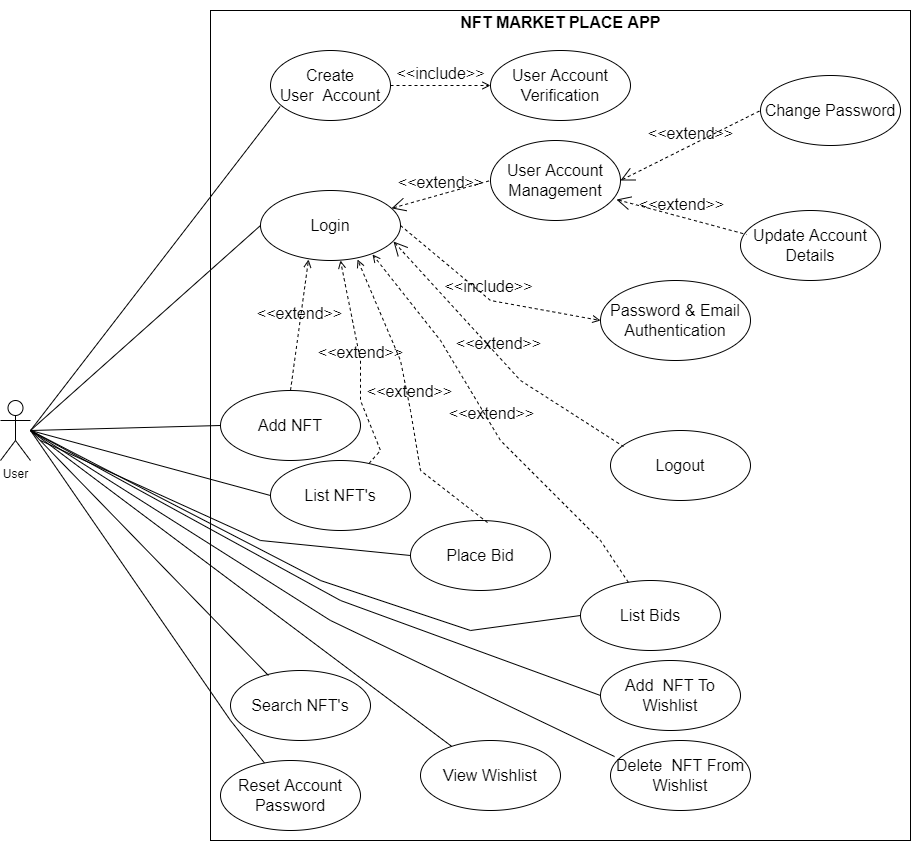

The diagram above was exported from draw.io. Its source (the exported page's mxGraphModel, read from the mxfile embedded in the PNG):
<mxGraphModel dx="1422" dy="800" grid="1" gridSize="10" guides="1" tooltips="1" connect="1" arrows="1" fold="1" page="1" pageScale="1" pageWidth="850" pageHeight="1100" math="0" shadow="0">
  <root>
    <mxCell id="0" />
    <mxCell id="1" parent="0" />
    <mxCell id="Ah6WSAEYZSBqKRhiZ9R0-2" value="" style="rounded=0;whiteSpace=wrap;html=1;" parent="1" vertex="1">
      <mxGeometry x="240" y="210" width="700" height="830" as="geometry" />
    </mxCell>
    <mxCell id="Ah6WSAEYZSBqKRhiZ9R0-3" value="User" style="shape=umlActor;verticalLabelPosition=bottom;verticalAlign=top;html=1;" parent="1" vertex="1">
      <mxGeometry x="30" y="600" width="30" height="60" as="geometry" />
    </mxCell>
    <mxCell id="Ah6WSAEYZSBqKRhiZ9R0-5" value="&lt;font style=&quot;font-size: 16px;&quot;&gt;NFT MARKET PLACE APP&lt;/font&gt;" style="text;strokeColor=none;fillColor=none;html=1;fontSize=24;fontStyle=1;verticalAlign=middle;align=center;" parent="1" vertex="1">
      <mxGeometry x="540" y="200" width="100" height="40" as="geometry" />
    </mxCell>
    <mxCell id="Ah6WSAEYZSBqKRhiZ9R0-6" value="Create&lt;br&gt;User&amp;nbsp; Account" style="ellipse;whiteSpace=wrap;html=1;fontSize=16;" parent="1" vertex="1">
      <mxGeometry x="300" y="250" width="120" height="70" as="geometry" />
    </mxCell>
    <mxCell id="Ah6WSAEYZSBqKRhiZ9R0-7" value="User Account Management" style="ellipse;whiteSpace=wrap;html=1;fontSize=16;" parent="1" vertex="1">
      <mxGeometry x="520" y="340" width="130" height="80" as="geometry" />
    </mxCell>
    <mxCell id="Ah6WSAEYZSBqKRhiZ9R0-9" value="&amp;lt;&amp;lt;extend&amp;gt;&amp;gt;" style="edgeStyle=none;html=1;startArrow=open;endArrow=none;startSize=12;verticalAlign=bottom;dashed=1;labelBackgroundColor=none;rounded=0;fontSize=16;entryX=0;entryY=0.5;entryDx=0;entryDy=0;" parent="1" source="Ah6WSAEYZSBqKRhiZ9R0-12" target="Ah6WSAEYZSBqKRhiZ9R0-7" edge="1">
      <mxGeometry width="160" relative="1" as="geometry">
        <mxPoint x="440" y="340" as="sourcePoint" />
        <mxPoint x="620" y="450" as="targetPoint" />
      </mxGeometry>
    </mxCell>
    <mxCell id="Ah6WSAEYZSBqKRhiZ9R0-10" value="User Account Verification" style="ellipse;whiteSpace=wrap;html=1;fontSize=16;" parent="1" vertex="1">
      <mxGeometry x="520" y="250" width="140" height="70" as="geometry" />
    </mxCell>
    <mxCell id="Ah6WSAEYZSBqKRhiZ9R0-11" value="&amp;lt;&amp;lt;include&amp;gt;&amp;gt;" style="html=1;verticalAlign=bottom;labelBackgroundColor=none;endArrow=open;endFill=0;dashed=1;rounded=0;fontSize=16;entryX=0;entryY=0.5;entryDx=0;entryDy=0;exitX=1;exitY=0.5;exitDx=0;exitDy=0;" parent="1" source="Ah6WSAEYZSBqKRhiZ9R0-6" target="Ah6WSAEYZSBqKRhiZ9R0-10" edge="1">
      <mxGeometry width="160" relative="1" as="geometry">
        <mxPoint x="440" y="490" as="sourcePoint" />
        <mxPoint x="600" y="490" as="targetPoint" />
      </mxGeometry>
    </mxCell>
    <mxCell id="Ah6WSAEYZSBqKRhiZ9R0-12" value="Login" style="ellipse;whiteSpace=wrap;html=1;fontSize=16;" parent="1" vertex="1">
      <mxGeometry x="290" y="390" width="140" height="70" as="geometry" />
    </mxCell>
    <mxCell id="Ah6WSAEYZSBqKRhiZ9R0-13" value="Add NFT" style="ellipse;whiteSpace=wrap;html=1;fontSize=16;" parent="1" vertex="1">
      <mxGeometry x="250" y="590" width="140" height="70" as="geometry" />
    </mxCell>
    <mxCell id="Ah6WSAEYZSBqKRhiZ9R0-14" value="Search NFT's" style="ellipse;whiteSpace=wrap;html=1;fontSize=16;" parent="1" vertex="1">
      <mxGeometry x="260" y="870" width="140" height="70" as="geometry" />
    </mxCell>
    <mxCell id="Ah6WSAEYZSBqKRhiZ9R0-15" value="List NFT's" style="ellipse;whiteSpace=wrap;html=1;fontSize=16;" parent="1" vertex="1">
      <mxGeometry x="300" y="660" width="140" height="70" as="geometry" />
    </mxCell>
    <mxCell id="Ah6WSAEYZSBqKRhiZ9R0-16" value="List Bids" style="ellipse;whiteSpace=wrap;html=1;fontSize=16;" parent="1" vertex="1">
      <mxGeometry x="610" y="780" width="140" height="70" as="geometry" />
    </mxCell>
    <mxCell id="Ah6WSAEYZSBqKRhiZ9R0-17" value="Password &amp;amp; Email Authentication" style="ellipse;whiteSpace=wrap;html=1;fontSize=16;" parent="1" vertex="1">
      <mxGeometry x="630" y="480" width="150" height="80" as="geometry" />
    </mxCell>
    <mxCell id="Ah6WSAEYZSBqKRhiZ9R0-18" value="Logout" style="ellipse;whiteSpace=wrap;html=1;fontSize=16;" parent="1" vertex="1">
      <mxGeometry x="640" y="630" width="140" height="70" as="geometry" />
    </mxCell>
    <mxCell id="Ah6WSAEYZSBqKRhiZ9R0-28" value="" style="endArrow=none;html=1;rounded=0;fontSize=16;entryX=0.08;entryY=0.8;entryDx=0;entryDy=0;entryPerimeter=0;exitX=0;exitY=0.5;exitDx=0;exitDy=0;" parent="1" source="Ah6WSAEYZSBqKRhiZ9R0-12" target="Ah6WSAEYZSBqKRhiZ9R0-6" edge="1">
      <mxGeometry width="50" height="50" relative="1" as="geometry">
        <mxPoint x="400" y="690" as="sourcePoint" />
        <mxPoint x="450" y="640" as="targetPoint" />
        <Array as="points">
          <mxPoint x="60" y="630" />
        </Array>
      </mxGeometry>
    </mxCell>
    <mxCell id="Ah6WSAEYZSBqKRhiZ9R0-29" value="" style="endArrow=none;html=1;rounded=0;fontSize=16;entryX=0;entryY=0.5;entryDx=0;entryDy=0;" parent="1" target="Ah6WSAEYZSBqKRhiZ9R0-13" edge="1">
      <mxGeometry width="50" height="50" relative="1" as="geometry">
        <mxPoint x="60" y="630" as="sourcePoint" />
        <mxPoint x="190" y="640" as="targetPoint" />
      </mxGeometry>
    </mxCell>
    <mxCell id="Ah6WSAEYZSBqKRhiZ9R0-34" value="" style="endArrow=none;html=1;rounded=0;fontSize=16;entryX=0;entryY=0.5;entryDx=0;entryDy=0;" parent="1" target="Ah6WSAEYZSBqKRhiZ9R0-15" edge="1">
      <mxGeometry width="50" height="50" relative="1" as="geometry">
        <mxPoint x="60" y="630" as="sourcePoint" />
        <mxPoint x="330" y="725" as="targetPoint" />
      </mxGeometry>
    </mxCell>
    <mxCell id="Ah6WSAEYZSBqKRhiZ9R0-35" value="" style="endArrow=none;html=1;rounded=0;fontSize=16;entryX=0.271;entryY=0.071;entryDx=0;entryDy=0;entryPerimeter=0;" parent="1" target="Ah6WSAEYZSBqKRhiZ9R0-14" edge="1">
      <mxGeometry width="50" height="50" relative="1" as="geometry">
        <mxPoint x="60" y="630" as="sourcePoint" />
        <mxPoint x="420" y="835" as="targetPoint" />
      </mxGeometry>
    </mxCell>
    <mxCell id="Ah6WSAEYZSBqKRhiZ9R0-36" value="" style="endArrow=none;html=1;rounded=0;fontSize=16;entryX=0;entryY=0.5;entryDx=0;entryDy=0;" parent="1" target="Ah6WSAEYZSBqKRhiZ9R0-16" edge="1">
      <mxGeometry width="50" height="50" relative="1" as="geometry">
        <mxPoint x="60" y="630" as="sourcePoint" />
        <mxPoint x="390" y="815" as="targetPoint" />
        <Array as="points">
          <mxPoint x="350" y="780" />
          <mxPoint x="500" y="830" />
        </Array>
      </mxGeometry>
    </mxCell>
    <mxCell id="Ah6WSAEYZSBqKRhiZ9R0-38" value="&amp;lt;&amp;lt;extend&amp;gt;&amp;gt;" style="html=1;verticalAlign=bottom;labelBackgroundColor=none;endArrow=open;endFill=0;dashed=1;rounded=0;fontSize=16;exitX=0.5;exitY=0;exitDx=0;exitDy=0;entryX=0.343;entryY=0.986;entryDx=0;entryDy=0;entryPerimeter=0;" parent="1" source="Ah6WSAEYZSBqKRhiZ9R0-13" target="Ah6WSAEYZSBqKRhiZ9R0-12" edge="1">
      <mxGeometry width="160" relative="1" as="geometry">
        <mxPoint x="250" y="610" as="sourcePoint" />
        <mxPoint x="390" y="610" as="targetPoint" />
      </mxGeometry>
    </mxCell>
    <mxCell id="Ah6WSAEYZSBqKRhiZ9R0-39" value="&amp;lt;&amp;lt;extend&amp;gt;&amp;gt;" style="html=1;verticalAlign=bottom;labelBackgroundColor=none;endArrow=open;endFill=0;dashed=1;rounded=0;fontSize=16;entryX=0.571;entryY=1;entryDx=0;entryDy=0;entryPerimeter=0;" parent="1" source="Ah6WSAEYZSBqKRhiZ9R0-15" target="Ah6WSAEYZSBqKRhiZ9R0-12" edge="1">
      <mxGeometry width="160" relative="1" as="geometry">
        <mxPoint x="380" y="700" as="sourcePoint" />
        <mxPoint x="420" y="610" as="targetPoint" />
        <Array as="points">
          <mxPoint x="410" y="650" />
          <mxPoint x="390" y="600" />
          <mxPoint x="390" y="560" />
        </Array>
      </mxGeometry>
    </mxCell>
    <mxCell id="Ah6WSAEYZSBqKRhiZ9R0-40" value="&amp;lt;&amp;lt;extend&amp;gt;&amp;gt;" style="html=1;verticalAlign=bottom;labelBackgroundColor=none;endArrow=open;endFill=0;dashed=1;rounded=0;fontSize=16;entryX=0.8;entryY=0.914;entryDx=0;entryDy=0;entryPerimeter=0;" parent="1" source="Ah6WSAEYZSBqKRhiZ9R0-16" target="Ah6WSAEYZSBqKRhiZ9R0-12" edge="1">
      <mxGeometry width="160" relative="1" as="geometry">
        <mxPoint x="457.74310941922386" y="780.0181959979709" as="sourcePoint" />
        <mxPoint x="440" y="600" as="targetPoint" />
        <Array as="points">
          <mxPoint x="630" y="740" />
          <mxPoint x="530" y="640" />
          <mxPoint x="470" y="540" />
        </Array>
      </mxGeometry>
    </mxCell>
    <mxCell id="Ah6WSAEYZSBqKRhiZ9R0-41" value="&amp;lt;&amp;lt;include&amp;gt;&amp;gt;" style="edgeStyle=none;html=1;startArrow=none;endArrow=open;startSize=12;verticalAlign=bottom;dashed=1;labelBackgroundColor=none;rounded=0;fontSize=16;entryX=0;entryY=0.5;entryDx=0;entryDy=0;exitX=1;exitY=0.5;exitDx=0;exitDy=0;startFill=0;endFill=0;" parent="1" source="Ah6WSAEYZSBqKRhiZ9R0-12" target="Ah6WSAEYZSBqKRhiZ9R0-17" edge="1">
      <mxGeometry width="160" relative="1" as="geometry">
        <mxPoint x="450" y="430" as="sourcePoint" />
        <mxPoint x="630" y="580" as="targetPoint" />
        <Array as="points">
          <mxPoint x="520" y="500" />
        </Array>
      </mxGeometry>
    </mxCell>
    <mxCell id="Ah6WSAEYZSBqKRhiZ9R0-42" value="&amp;lt;&amp;lt;extend&amp;gt;&amp;gt;" style="edgeStyle=none;html=1;startArrow=open;endArrow=none;startSize=12;verticalAlign=bottom;dashed=1;labelBackgroundColor=none;rounded=0;fontSize=16;entryX=0.093;entryY=0.229;entryDx=0;entryDy=0;entryPerimeter=0;exitX=0.95;exitY=0.729;exitDx=0;exitDy=0;exitPerimeter=0;" parent="1" source="Ah6WSAEYZSBqKRhiZ9R0-12" target="Ah6WSAEYZSBqKRhiZ9R0-18" edge="1">
      <mxGeometry width="160" relative="1" as="geometry">
        <mxPoint x="480" y="590" as="sourcePoint" />
        <mxPoint x="600" y="640" as="targetPoint" />
        <Array as="points">
          <mxPoint x="550" y="580" />
        </Array>
      </mxGeometry>
    </mxCell>
    <mxCell id="Ah6WSAEYZSBqKRhiZ9R0-43" value="Change Password" style="ellipse;whiteSpace=wrap;html=1;fontSize=16;" parent="1" vertex="1">
      <mxGeometry x="790" y="275" width="140" height="70" as="geometry" />
    </mxCell>
    <mxCell id="Ah6WSAEYZSBqKRhiZ9R0-44" value="Update Account Details" style="ellipse;whiteSpace=wrap;html=1;fontSize=16;" parent="1" vertex="1">
      <mxGeometry x="770" y="410" width="140" height="70" as="geometry" />
    </mxCell>
    <mxCell id="Ah6WSAEYZSBqKRhiZ9R0-45" value="Reset Account Password" style="ellipse;whiteSpace=wrap;html=1;fontSize=16;" parent="1" vertex="1">
      <mxGeometry x="250" y="960" width="140" height="70" as="geometry" />
    </mxCell>
    <mxCell id="Ah6WSAEYZSBqKRhiZ9R0-46" value="" style="endArrow=none;html=1;rounded=0;fontSize=16;" parent="1" target="Ah6WSAEYZSBqKRhiZ9R0-45" edge="1">
      <mxGeometry width="50" height="50" relative="1" as="geometry">
        <mxPoint x="60" y="630" as="sourcePoint" />
        <mxPoint x="402.94000000000005" y="874.97" as="targetPoint" />
        <Array as="points">
          <mxPoint x="260" y="920" />
        </Array>
      </mxGeometry>
    </mxCell>
    <mxCell id="Ah6WSAEYZSBqKRhiZ9R0-48" value="&amp;lt;&amp;lt;extend&amp;gt;&amp;gt;" style="edgeStyle=none;html=1;startArrow=open;endArrow=none;startSize=12;verticalAlign=bottom;dashed=1;labelBackgroundColor=none;rounded=0;fontSize=16;exitX=1;exitY=0.5;exitDx=0;exitDy=0;" parent="1" source="Ah6WSAEYZSBqKRhiZ9R0-7" edge="1">
      <mxGeometry width="160" relative="1" as="geometry">
        <mxPoint x="670" y="310" as="sourcePoint" />
        <mxPoint x="790" y="310" as="targetPoint" />
      </mxGeometry>
    </mxCell>
    <mxCell id="Ah6WSAEYZSBqKRhiZ9R0-49" value="&amp;lt;&amp;lt;extend&amp;gt;&amp;gt;" style="edgeStyle=none;html=1;startArrow=open;endArrow=none;startSize=12;verticalAlign=bottom;dashed=1;labelBackgroundColor=none;rounded=0;fontSize=16;entryX=0.043;entryY=0.343;entryDx=0;entryDy=0;entryPerimeter=0;exitX=0.969;exitY=0.738;exitDx=0;exitDy=0;exitPerimeter=0;" parent="1" source="Ah6WSAEYZSBqKRhiZ9R0-7" target="Ah6WSAEYZSBqKRhiZ9R0-44" edge="1">
      <mxGeometry width="160" relative="1" as="geometry">
        <mxPoint x="660" y="330" as="sourcePoint" />
        <mxPoint x="800" y="320" as="targetPoint" />
      </mxGeometry>
    </mxCell>
    <mxCell id="Ah6WSAEYZSBqKRhiZ9R0-50" value="Place Bid" style="ellipse;whiteSpace=wrap;html=1;fontSize=16;" parent="1" vertex="1">
      <mxGeometry x="440" y="720" width="140" height="70" as="geometry" />
    </mxCell>
    <mxCell id="Ah6WSAEYZSBqKRhiZ9R0-52" value="" style="endArrow=none;html=1;rounded=0;fontSize=16;entryX=0;entryY=0.5;entryDx=0;entryDy=0;" parent="1" target="Ah6WSAEYZSBqKRhiZ9R0-50" edge="1">
      <mxGeometry width="50" height="50" relative="1" as="geometry">
        <mxPoint x="70" y="640" as="sourcePoint" />
        <mxPoint x="320" y="745" as="targetPoint" />
        <Array as="points">
          <mxPoint x="290" y="740" />
        </Array>
      </mxGeometry>
    </mxCell>
    <mxCell id="Ah6WSAEYZSBqKRhiZ9R0-53" value="&amp;lt;&amp;lt;extend&amp;gt;&amp;gt;" style="html=1;verticalAlign=bottom;labelBackgroundColor=none;endArrow=open;endFill=0;dashed=1;rounded=0;fontSize=16;entryX=0.693;entryY=0.986;entryDx=0;entryDy=0;entryPerimeter=0;exitX=0.55;exitY=0.029;exitDx=0;exitDy=0;exitPerimeter=0;" parent="1" source="Ah6WSAEYZSBqKRhiZ9R0-50" target="Ah6WSAEYZSBqKRhiZ9R0-12" edge="1">
      <mxGeometry width="160" relative="1" as="geometry">
        <mxPoint x="402.1649733736474" y="710.5325754413325" as="sourcePoint" />
        <mxPoint x="409.03999999999996" y="470" as="targetPoint" />
        <Array as="points">
          <mxPoint x="450" y="670" />
          <mxPoint x="440" y="610" />
          <mxPoint x="430" y="560" />
        </Array>
      </mxGeometry>
    </mxCell>
    <mxCell id="Ah6WSAEYZSBqKRhiZ9R0-54" value="Add&amp;nbsp; NFT To Wishlist" style="ellipse;whiteSpace=wrap;html=1;fontSize=16;" parent="1" vertex="1">
      <mxGeometry x="630" y="860" width="140" height="70" as="geometry" />
    </mxCell>
    <mxCell id="Ah6WSAEYZSBqKRhiZ9R0-55" value="Delete&amp;nbsp; NFT From Wishlist" style="ellipse;whiteSpace=wrap;html=1;fontSize=16;" parent="1" vertex="1">
      <mxGeometry x="640" y="940" width="140" height="70" as="geometry" />
    </mxCell>
    <mxCell id="Ah6WSAEYZSBqKRhiZ9R0-56" value="View Wishlist" style="ellipse;whiteSpace=wrap;html=1;fontSize=16;" parent="1" vertex="1">
      <mxGeometry x="450" y="940" width="140" height="70" as="geometry" />
    </mxCell>
    <mxCell id="Ah6WSAEYZSBqKRhiZ9R0-57" value="" style="endArrow=none;html=1;rounded=0;fontSize=16;" parent="1" target="Ah6WSAEYZSBqKRhiZ9R0-56" edge="1">
      <mxGeometry width="50" height="50" relative="1" as="geometry">
        <mxPoint x="60" y="630" as="sourcePoint" />
        <mxPoint x="307.94000000000005" y="884.97" as="targetPoint" />
      </mxGeometry>
    </mxCell>
    <mxCell id="Ah6WSAEYZSBqKRhiZ9R0-58" value="" style="endArrow=none;html=1;rounded=0;fontSize=16;entryX=0.029;entryY=0.229;entryDx=0;entryDy=0;entryPerimeter=0;" parent="1" target="Ah6WSAEYZSBqKRhiZ9R0-55" edge="1">
      <mxGeometry width="50" height="50" relative="1" as="geometry">
        <mxPoint x="60" y="630" as="sourcePoint" />
        <mxPoint x="490.9710671550231" y="955.9451277709616" as="targetPoint" />
        <Array as="points">
          <mxPoint x="360" y="820" />
        </Array>
      </mxGeometry>
    </mxCell>
    <mxCell id="Ah6WSAEYZSBqKRhiZ9R0-59" value="" style="endArrow=none;html=1;rounded=0;fontSize=16;entryX=0;entryY=0.5;entryDx=0;entryDy=0;" parent="1" target="Ah6WSAEYZSBqKRhiZ9R0-54" edge="1">
      <mxGeometry width="50" height="50" relative="1" as="geometry">
        <mxPoint x="60" y="630" as="sourcePoint" />
        <mxPoint x="650" y="985" as="targetPoint" />
        <Array as="points">
          <mxPoint x="370" y="800" />
        </Array>
      </mxGeometry>
    </mxCell>
  </root>
</mxGraphModel>